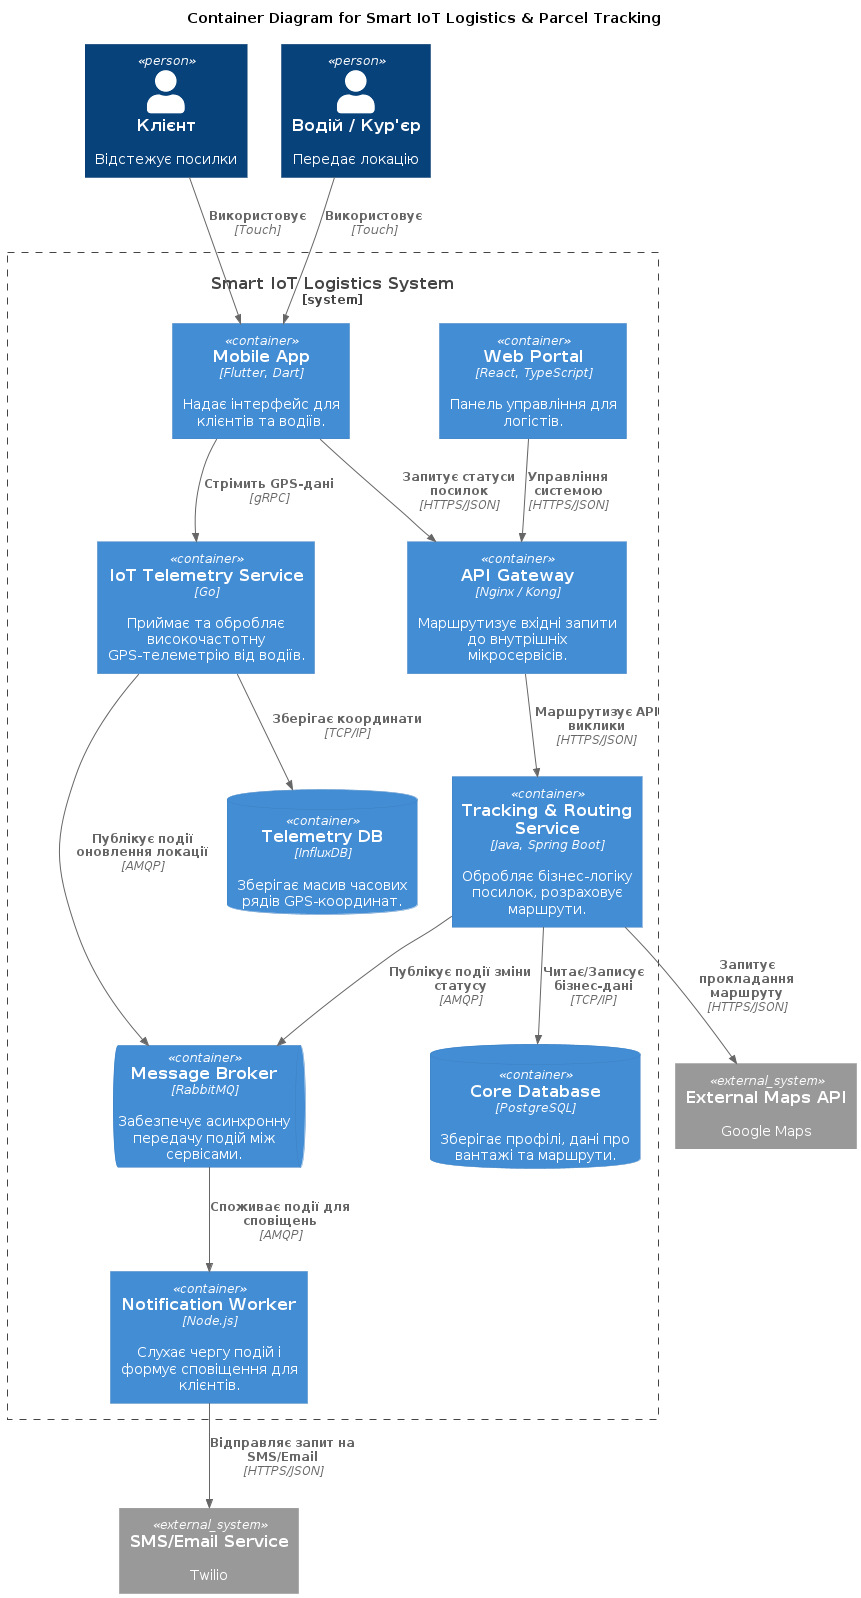

The diagram above was rendered by PlantUML. Its source (embedded in the PNG):
@startuml
!include https://raw.githubusercontent.com/plantuml-stdlib/C4-PlantUML/master/C4_Container.puml

title Container Diagram for Smart IoT Logistics & Parcel Tracking

Person(customer, "Клієнт", "Відстежує посилки")
Person(driver, "Водій / Кур'єр", "Передає локацію")

System_Boundary(iot_logistics_system, "Smart IoT Logistics System") {
    Container(mobile_app, "Mobile App", "Flutter, Dart", "Надає інтерфейс для клієнтів та водіїв.")
    Container(web_admin, "Web Portal", "React, TypeScript", "Панель управління для логістів.")
    
    Container(api_gateway, "API Gateway", "Nginx / Kong", "Маршрутизує вхідні запити до внутрішніх мікросервісів.")
    
    Container(telemetry_service, "IoT Telemetry Service", "Go", "Приймає та обробляє високочастотну GPS-телеметрію від водіїв.")
    Container(tracking_service, "Tracking & Routing Service", "Java, Spring Boot", "Обробляє бізнес-логіку посилок, розраховує маршрути.")
    Container(notification_worker, "Notification Worker", "Node.js", "Слухає чергу подій і формує сповіщення для клієнтів.")
    
    ContainerQueue(message_broker, "Message Broker", "RabbitMQ", "Забезпечує асинхронну передачу подій між сервісами.")
    
    ContainerDb(relational_db, "Core Database", "PostgreSQL", "Зберігає профілі, дані про вантажі та маршрути.")
    ContainerDb(time_series_db, "Telemetry DB", "InfluxDB", "Зберігає масив часових рядів GPS-координат.")
}

System_Ext(maps_api, "External Maps API", "Google Maps")
System_Ext(external_notifier, "SMS/Email Service", "Twilio")

Rel(customer, mobile_app, "Використовує", "Touch")
Rel(driver, mobile_app, "Використовує", "Touch")

Rel(mobile_app, api_gateway, "Запитує статуси посилок", "HTTPS/JSON")
Rel(mobile_app, telemetry_service, "Стрімить GPS-дані", "gRPC")
Rel(web_admin, api_gateway, "Управління системою", "HTTPS/JSON")

Rel(api_gateway, tracking_service, "Маршрутизує API виклики", "HTTPS/JSON")

Rel(tracking_service, relational_db, "Читає/Записує бізнес-дані", "TCP/IP")
Rel(telemetry_service, time_series_db, "Зберігає координати", "TCP/IP")

Rel(telemetry_service, message_broker, "Публікує події оновлення локації", "AMQP")
Rel(tracking_service, message_broker, "Публікує події зміни статусу", "AMQP")
Rel(message_broker, notification_worker, "Споживає події для сповіщень", "AMQP")

Rel(tracking_service, maps_api, "Запитує прокладання маршруту", "HTTPS/JSON")
Rel(notification_worker, external_notifier, "Відправляє запит на SMS/Email", "HTTPS/JSON")
@enduml